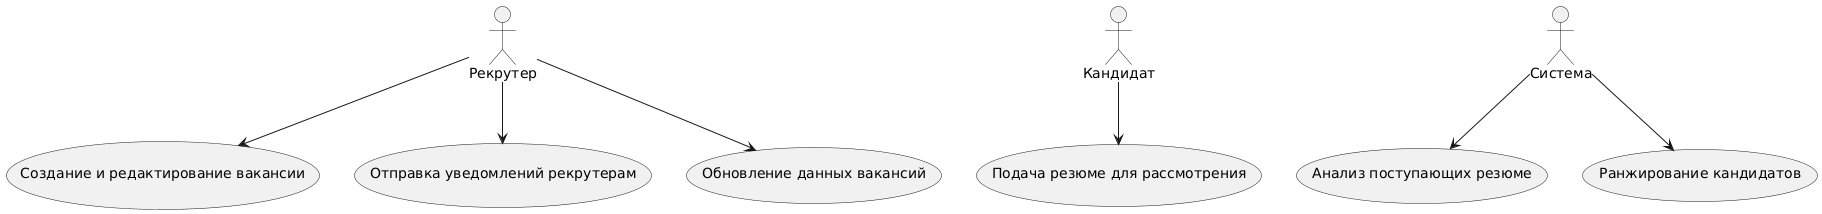

The diagram above was rendered by PlantUML. Its source (embedded in the PNG):
@startuml
actor Рекрутер
actor Кандидат
actor Система

usecase "Создание и редактирование вакансии" as UC1
usecase "Анализ поступающих резюме" as UC2
usecase "Подача резюме для рассмотрения" as UC3
usecase "Ранжирование кандидатов" as UC4
usecase "Отправка уведомлений рекрутерам" as UC5
usecase "Обновление данных вакансий" as UC6

Рекрутер --> UC1
Рекрутер --> UC5
Рекрутер --> UC6
Кандидат --> UC3
Система --> UC2
Система --> UC4
@enduml